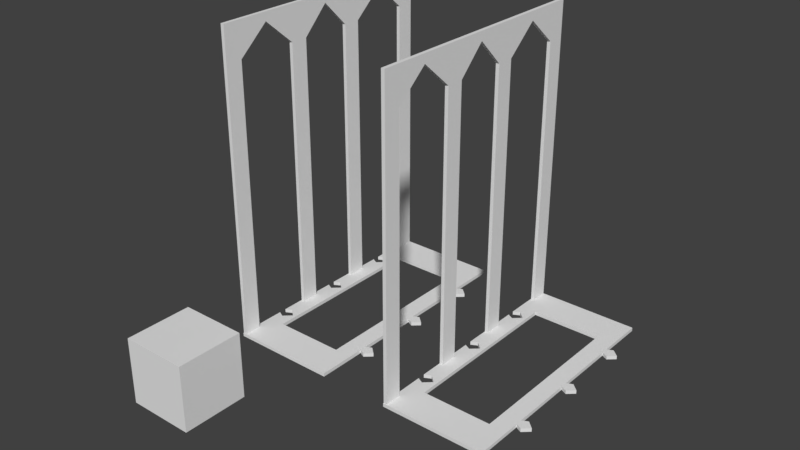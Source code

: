 # Source: design02.blend  (saved by Blender 2.79.0; exported with 4.5.12 LTS)
import bpy
from mathutils import Matrix  # noqa: F401  (used for matrix-valued properties, if any)

bpy.ops.wm.read_factory_settings(use_empty=True)
scene = bpy.context.scene
scene.name = 'Scene'

# ---- collections
col_collection_1 = bpy.data.collections.new('Collection 1'); scene.collection.children.link(col_collection_1)
col_collection_1.hide_render = True
col_collection_1.hide_viewport = True
col_collection_2 = bpy.data.collections.new('Collection 2'); scene.collection.children.link(col_collection_2)

# ---- materials (node trees are filled in below, after node groups)
mat_material = bpy.data.materials.new('Material')
mat_material.alpha_threshold = 0.0
mat_material.use_transparent_shadow = False
mat_material.roughness = 0.5
mat_material.line_color = (0.0, 0.0, 0.0, 1.0)

# ---- material node trees

# ---- world
world_world = bpy.data.worlds.new('World'); scene.world = world_world
world_world.color = (0.05088, 0.05088, 0.05088)
world_world.use_sun_shadow = False
world_world.sun_shadow_jitter_overblur = 0.0
world_world.cycles.sampling_method = 'MANUAL'

# ---- meshes
me_cube_004 = bpy.data.meshes.new('Cube.004')
me_cube_004.from_pydata([(-1.0, -1.0, -1.0), (-1.0, -1.0, 1.0), (-1.0, 1.0, -1.0), (-1.0, 1.0, 1.0), (1.0, -1.0, -1.0), (1.0, -1.0, 1.0), (1.0, 1.0, -1.0), (1.0, 1.0, 1.0)], [], [(0, 1, 3, 2), (2, 3, 7, 6), (6, 7, 5, 4), (4, 5, 1, 0), (2, 6, 4, 0), (7, 3, 1, 5)])
me_cube_004.use_remesh_preserve_volume = False
me_cube_004.use_remesh_preserve_attributes = False
me_cube_004.use_mirror_vertex_groups = False
me_cube_004.update()
me_cube_002 = bpy.data.meshes.new('Cube.002')
me_cube_002.from_pydata([(8.75, 6.99, 4.341e-07), (8.75, 0.01, 4.341e-07), (-1.192e-07, 0.01, 0.0), (3.576e-07, 6.99, 0.0), (8.75, 6.99, 0.1), (8.75, 0.009999, 0.1), (-3.576e-07, 0.01, 0.1), (5.96e-08, 6.99, 0.1), (7.75, 6.99, 4.942e-07), (7.75, 0.01, 4.942e-07), (7.75, 6.99, 0.1), (7.75, 0.01, 0.1), (8.75, 4.25, 4.341e-07), (1.192e-07, 4.25, 0.0), (8.75, 4.25, 0.1), (-1.49e-07, 4.25, 0.1), (7.75, 4.25, 0.1), (7.75, 4.25, 4.942e-07), (2.384e-07, 4.75, 0.0), (-4.47e-08, 4.75, 0.1), (7.75, 4.75, 4.942e-07), (8.75, 4.75, 4.341e-07), (8.75, 4.75, 0.1), (7.75, 4.75, 0.1), (2.98e-07, 6.5, 0.0), (7.451e-09, 6.5, 0.1), (7.75, 6.5, 4.942e-07), (8.75, 6.5, 4.341e-07), (8.75, 6.5, 0.1), (7.75, 6.5, 0.1), (8.75, 0.5, 4.341e-07), (8.75, 0.5, 0.1), (7.75, 0.5, 0.1), (0.0, 0.5, 0.0), (-2.533e-07, 0.5, 0.1), (7.75, 0.5, 4.942e-07), (5.96e-08, 2.25, 0.0), (-2.012e-07, 2.25, 0.1), (7.75, 2.25, 4.942e-07), (8.75, 2.25, 4.341e-07), (8.75, 2.25, 0.1), (7.75, 2.25, 0.1), (8.941e-08, 2.75, 0.0), (-1.751e-07, 2.75, 0.1), (7.75, 2.75, 4.942e-07), (8.75, 2.75, 4.341e-07), (8.75, 2.75, 0.1), (7.75, 2.75, 0.1), (8.75, 1.375, 4.341e-07), (8.75, 1.375, 0.1), (8.5, 1.375, 0.1), (8.5, 1.375, 5.509e-07), (8.5, 3.5, 5.509e-07), (8.75, 3.5, 4.341e-07), (8.75, 3.5, 0.1), (8.5, 3.5, 0.1), (8.75, 5.625, 4.341e-07), (8.75, 5.625, 0.1), (8.5, 5.625, 0.1), (8.5, 5.625, 5.509e-07)], [], [(35, 9, 2, 33), (32, 34, 6, 11), (30, 31, 5, 1), (9, 11, 6, 2), (24, 25, 7, 3), (10, 8, 3, 7), (4, 0, 8, 10), (1, 5, 11, 9), (31, 32, 11, 5), (30, 1, 9, 35), (21, 12, 17, 20), (22, 23, 16, 14), (51, 50, 41, 38), (21, 22, 14, 12), (23, 19, 15, 16), (20, 17, 13, 18), (14, 16, 55, 54), (39, 48, 51, 38), (56, 57, 22, 21), (57, 58, 23, 22), (56, 21, 20, 59), (13, 15, 19, 18), (0, 27, 26, 8), (4, 10, 29, 28), (0, 4, 28, 27), (10, 7, 25, 29), (8, 26, 24, 3), (58, 59, 20, 23), (2, 6, 34, 33), (48, 30, 35, 51), (49, 50, 32, 31), (48, 49, 31, 30), (12, 14, 54, 53), (40, 41, 50, 49), (44, 38, 36, 42), (47, 43, 37, 41), (45, 46, 40, 39), (46, 47, 41, 40), (45, 39, 38, 44), (52, 55, 16, 17), (53, 45, 44, 52), (54, 55, 47, 46), (53, 54, 46, 45), (35, 32, 50, 51), (39, 40, 49, 48), (36, 37, 43, 42), (12, 53, 52, 17), (44, 47, 55, 52), (29, 26, 59, 58), (27, 56, 59, 26), (28, 29, 58, 57), (27, 28, 57, 56), (35, 33, 34, 32), (44, 42, 43, 47), (20, 18, 19, 23), (26, 29, 25, 24), (38, 41, 37, 36), (15, 13, 17, 16)])
me_cube_002.materials.append(mat_material)
me_cube_002.use_remesh_preserve_volume = False
me_cube_002.use_remesh_preserve_attributes = False
me_cube_002.use_mirror_vertex_groups = False
me_cube_002.update()
me_cube_003 = bpy.data.meshes.new('Cube.003')
me_cube_003.from_pydata([(0.0, -0.085, 0.0), (0.0, -0.085, 0.1), (0.0, 0.085, 0.0), (0.0, 0.085, 0.1), (0.19, -0.18, 0.0), (0.19, -0.18, 0.1), (0.19, 0.18, 0.0), (0.19, 0.18, 0.1), (0.39, 0.0, 0.1), (0.39, 0.0, 0.0)], [], [(0, 1, 3, 2), (2, 3, 7, 6), (7, 5, 8), (4, 5, 1, 0), (2, 6, 4, 0), (7, 3, 1, 5), (6, 7, 8, 9), (5, 4, 9, 8), (4, 6, 9)])
me_cube_003.use_remesh_preserve_volume = False
me_cube_003.use_remesh_preserve_attributes = False
me_cube_003.use_mirror_vertex_groups = False
me_cube_003.update()
me_cube_001 = bpy.data.meshes.new('Cube.001')
me_cube_001.from_pydata([(0.0, -0.1, 0.0), (0.0, -0.1, 1.0), (0.0, 0.1, 0.0), (0.0, 0.1, 1.0), (0.19, -0.2, 0.0), (0.19, -0.2, 1.0), (0.19, 0.2, 0.0), (0.19, 0.2, 1.0), (0.41, 0.0, 0.0), (0.41, 0.0, 1.0)], [], [(0, 1, 3, 2), (2, 3, 7, 6), (7, 5, 9), (4, 5, 1, 0), (2, 6, 4, 0), (7, 3, 1, 5), (6, 7, 9, 8), (5, 4, 8, 9), (4, 6, 8)])
me_cube_001.use_remesh_preserve_volume = False
me_cube_001.use_remesh_preserve_attributes = False
me_cube_001.use_mirror_vertex_groups = False
me_cube_001.update()
me_cube = bpy.data.meshes.new('Cube')
me_cube.from_pydata([(3.0, 7.0, 0.0), (3.0, 0.0, 0.0), (-1.192e-07, 1.788e-07, 0.0), (3.576e-07, 7.0, 0.0), (3.0, 7.0, 0.1), (3.0, -5.96e-07, 0.1), (-3.576e-07, 3.576e-07, 0.1), (5.96e-08, 7.0, 0.1), (0.2, 7.0, 0.0), (0.2, 8.941e-08, 0.0), (0.2, 7.0, 0.1), (0.2, -1.192e-07, 0.1), (3.0, 6.0, 0.0), (2.892e-07, 6.0, 0.0), (3.0, 6.0, 0.1), (-3.096e-10, 6.0, 0.1), (0.2, 6.0, 0.1), (0.2, 6.0, 0.0), (3.0, 1.0, 0.0), (3.0, 1.0, 0.1), (0.2, 1.0, 0.1), (-3.685e-08, 1.0, 0.0), (-2.856e-07, 1.0, 0.1), (0.2, 1.0, 0.0), (0.5, 7.0, 0.0), (0.5, 6.743e-08, 0.0), (0.5, 7.0, 0.1), (0.5, -2.364e-07, 0.1), (0.5, 6.0, 0.0), (0.5, 6.0, 0.1), (0.5, 1.0, 0.0), (0.5, 1.0, 0.1), (2.5, 6.0, 0.1), (2.5, 1.0, 0.1), (2.5, 7.0, 0.0), (2.5, 1.3e-08, 0.0), (2.5, 7.0, 0.1), (2.5, -5.267e-07, 0.1), (2.5, 6.0, 0.0), (2.5, 1.0, 0.0)], [], [(23, 9, 2, 21), (20, 22, 6, 11), (18, 19, 5, 1), (9, 11, 6, 2), (13, 15, 7, 3), (10, 8, 3, 7), (26, 24, 8, 10), (25, 27, 11, 9), (31, 20, 11, 27), (30, 25, 9, 23), (24, 28, 17, 8), (26, 10, 16, 29), (21, 22, 15, 13), (0, 4, 14, 12), (10, 7, 15, 16), (8, 17, 13, 3), (2, 6, 22, 21), (28, 30, 23, 17), (29, 16, 20, 31), (12, 14, 19, 18), (16, 15, 22, 20), (17, 23, 21, 13), (39, 30, 31, 33), (36, 26, 29, 32), (34, 38, 28, 24), (39, 35, 25, 30), (33, 31, 27, 37), (35, 37, 27, 25), (36, 34, 24, 26), (4, 0, 34, 36), (1, 5, 37, 35), (19, 33, 37, 5), (18, 1, 35, 39), (0, 12, 38, 34), (4, 36, 32, 14), (12, 18, 39, 38), (14, 32, 33, 19), (39, 33, 32, 38), (38, 32, 29, 28), (29, 31, 30, 28)])
me_cube.materials.append(mat_material)
me_cube.use_remesh_preserve_volume = False
me_cube.use_remesh_preserve_attributes = False
me_cube.use_mirror_vertex_groups = False
me_cube.update()
me_cube_006 = bpy.data.meshes.new('Cube.006')
me_cube_006.from_pydata([(2.99, 5.415, 0.11), (2.99, 5.585, 0.11), (3.18, 5.32, 0.01), (3.18, 5.32, 0.11), (3.18, 5.68, 0.01), (3.18, 5.68, 0.11), (3.38, 5.5, 0.11), (3.38, 5.5, 0.01), (2.99, 3.415, 0.11), (2.99, 3.585, 0.11), (3.18, 3.32, 0.01), (3.18, 3.32, 0.11), (3.18, 3.68, 0.01), (3.18, 3.68, 0.11), (3.38, 3.5, 0.11), (3.38, 3.5, 0.01), (2.99, 1.415, 0.11), (2.99, 1.585, 0.11), (3.18, 1.32, 0.01), (3.18, 1.32, 0.11), (3.18, 1.68, 0.01), (3.18, 1.68, 0.11), (3.38, 1.5, 0.11), (3.38, 1.5, 0.01), (0.11, 6.99, 8.76), (0.11, 0.01, 8.76), (0.01, 6.99, 8.76), (0.01, 0.009999, 8.76), (0.11, 6.99, 7.76), (0.11, 0.01, 7.76), (0.01, 6.99, 7.76), (0.01, 0.01, 7.76), (0.11, 4.25, 8.76), (0.01, 4.25, 8.76), (0.01, 4.25, 7.76), (0.11, 4.25, 7.76), (0.11, 4.75, 7.76), (0.11, 4.75, 8.76), (0.01, 4.75, 8.76), (0.01, 4.75, 7.76), (0.11, 6.5, 7.76), (0.11, 6.5, 8.76), (0.01, 6.5, 8.76), (0.01, 6.5, 7.76), (0.11, 0.5, 8.76), (0.01, 0.5, 8.76), (0.01, 0.5, 7.76), (0.11, 0.5, 7.76), (0.11, 2.25, 7.76), (0.11, 2.25, 8.76), (0.01, 2.25, 8.76), (0.01, 2.25, 7.76), (0.11, 2.75, 7.76), (0.11, 2.75, 8.76), (0.01, 2.75, 8.76), (0.01, 2.75, 7.76), (0.11, 1.375, 8.76), (0.01, 1.375, 8.76), (0.01, 1.375, 8.51), (0.11, 1.375, 8.51), (0.11, 3.5, 8.51), (0.11, 3.5, 8.76), (0.01, 3.5, 8.76), (0.01, 3.5, 8.51), (0.11, 5.625, 8.76), (0.01, 5.625, 8.76), (0.01, 5.625, 8.51), (0.11, 5.625, 8.51), (3.0, 7.0, 0.0), (3.0, 0.0, 0.0), (0.0, 1.788e-07, 0.0), (4.768e-07, 7.0, 0.0), (3.0, 7.0, 0.1), (3.0, -5.96e-07, 0.1), (-4.768e-07, 3.576e-07, 0.1), (0.0, 7.0, 0.1), (0.2, 7.0, 0.0), (0.2, 8.941e-08, 0.0), (0.2, 7.0, 0.1), (0.2, -1.192e-07, 0.1), (3.0, 6.0, 0.0), (4.768e-07, 6.0, 0.0), (3.0, 6.0, 0.1), (0.0, 6.0, 0.1), (0.2, 6.0, 0.1), (0.2, 6.0, 0.0), (3.0, 1.0, 0.0), (3.0, 1.0, 0.1), (0.2, 1.0, 0.1), (0.0, 1.0, 0.0), (-4.768e-07, 1.0, 0.1), (0.2, 1.0, 0.0), (0.5, 7.0, 0.0), (0.5, 6.743e-08, 0.0), (0.5, 7.0, 0.1), (0.5, -2.364e-07, 0.1), (0.5, 6.0, 0.0), (0.5, 6.0, 0.1), (0.5, 1.0, 0.0), (0.5, 1.0, 0.1), (2.5, 6.0, 0.1), (2.5, 1.0, 0.1), (2.5, 7.0, 0.0), (2.5, 1.3e-08, 0.0), (2.5, 7.0, 0.1), (2.5, -5.267e-07, 0.1), (2.5, 6.0, 0.0), (2.5, 1.0, 0.0), (0.01, 4.25, 0.1), (0.11, 4.75, 0.1), (0.01, 6.5, 0.1), (0.01, 6.99, 0.1), (0.11, 6.5, 0.1), (0.11, 0.5, 0.1), (0.11, 2.75, 0.1), (0.11, 0.01, 0.1), (0.11, 4.25, 0.1), (0.01, 4.75, 0.1), (0.01, 2.25, 0.1), (0.11, 2.25, 0.1), (0.11, 6.99, 0.1), (0.01, 0.5, 0.1), (0.01, 0.01, 0.1), (0.01, 2.75, 0.1), (3.0, 1.59, 0.01), (3.0, 1.59, 0.1), (2.99, 1.585, 0.1), (3.0, 1.41, 0.01), (2.99, 1.415, 0.1), (3.0, 1.41, 0.1), (3.0, 3.59, 0.01), (3.0, 3.59, 0.1), (2.99, 3.585, 0.1), (3.0, 3.41, 0.01), (2.99, 3.415, 0.1), (3.0, 3.41, 0.1), (3.0, 5.59, 0.01), (3.0, 5.59, 0.1), (2.99, 5.585, 0.1), (3.0, 5.41, 0.01), (2.99, 5.415, 0.1), (3.0, 5.41, 0.1), (0.4, 1.5, 0.1), (0.4, 1.5, -1.49e-08), (0.2, 1.318, 0.1), (0.18, 1.3, 0.0), (0.2, 1.318, 0.0), (0.1844, 1.304, 0.1), (0.18, 1.3, 0.1), (0.2, 1.682, 0.1), (0.18, 1.7, 0.0), (0.2, 1.682, 0.0), (0.18, 1.7, 0.1), (-4.768e-07, 1.395, 0.1), (0.0, 1.395, 0.0), (0.003144, 1.393, 0.1), (-4.768e-07, 1.605, 0.1), (0.0, 1.605, 0.0), (0.004862, 1.608, 0.1), (0.1644, 1.692, 0.1), (0.4, 3.5, 0.1), (0.4, 3.5, -1.49e-08), (0.2, 3.318, 0.1), (0.18, 3.3, 0.0), (0.2, 3.318, 0.0), (0.18, 3.3, 0.1), (0.2, 3.682, 0.1), (0.18, 3.7, 0.0), (0.2, 3.682, 0.0), (0.18, 3.7, 0.1), (0.0, 3.395, 0.0), (0.0, 3.395, 0.1), (0.0, 3.605, 0.0), (0.0, 3.605, 0.1), (0.4, 5.5, 0.1), (0.4, 5.5, 0.0), (0.2, 5.318, 0.1), (0.18, 5.3, 0.1), (0.18, 5.3, 0.0), (0.2, 5.318, 0.0), (0.2, 5.682, 0.1), (0.18, 5.7, 0.1), (0.18, 5.7, 0.0), (0.2, 5.682, 0.0), (0.1507, 5.315, 0.1), (4.768e-07, 5.395, 0.0), (0.003469, 5.393, 0.1), (0.0, 5.395, 0.1), (4.768e-07, 5.605, 0.0), (0.002249, 5.606, 0.1), (0.0, 5.605, 0.1), (0.1783, 5.699, 0.1)], [], [(5, 3, 6), (2, 3, 0, 140, 141, 139), (5, 1, 0, 3), (4, 5, 6, 7), (3, 2, 7, 6), (2, 4, 7), (13, 11, 14), (10, 11, 8, 134, 135, 133), (13, 9, 8, 11), (12, 13, 14, 15), (11, 10, 15, 14), (10, 12, 15), (21, 19, 22), (18, 19, 16, 128, 129, 127), (21, 17, 16, 19), (20, 21, 22, 23), (19, 18, 23, 22), (18, 20, 23), (47, 29, 115, 113), (46, 121, 122, 31), (44, 45, 27, 25), (29, 31, 122, 115), (30, 28, 120, 111), (26, 24, 28, 30), (25, 27, 31, 29), (45, 46, 31, 27), (44, 25, 29, 47), (37, 32, 35, 36), (38, 39, 34, 33), (59, 58, 51, 48), (37, 38, 33, 32), (39, 117, 108, 34), (36, 35, 116, 109), (33, 34, 63, 62), (49, 56, 59, 48), (64, 65, 38, 37), (65, 66, 39, 38), (64, 37, 36, 67), (24, 41, 40, 28), (26, 30, 43, 42), (24, 26, 42, 41), (30, 111, 110, 43), (28, 40, 112, 120), (66, 67, 36, 39), (56, 44, 47, 59), (57, 58, 46, 45), (56, 57, 45, 44), (32, 33, 62, 61), (50, 51, 58, 57), (52, 48, 119, 114), (55, 123, 118, 51), (53, 54, 50, 49), (54, 55, 51, 50), (53, 49, 48, 52), (60, 63, 34, 35), (61, 53, 52, 60), (62, 63, 55, 54), (61, 62, 54, 53), (47, 46, 58, 59), (49, 50, 57, 56), (32, 61, 60, 35), (52, 55, 63, 60), (43, 40, 67, 66), (41, 64, 67, 40), (42, 43, 66, 65), (41, 42, 65, 64), (47, 113, 121, 46), (52, 114, 123, 55), (36, 109, 117, 39), (40, 43, 110, 112), (48, 51, 118, 119), (91, 77, 70, 89), (88, 90, 74, 122, 121, 113, 115, 79), (86, 87, 73, 69), (77, 79, 74, 70), (81, 83, 75, 71), (78, 76, 71, 75), (94, 92, 76, 78), (93, 95, 79, 77), (99, 88, 79, 95), (98, 93, 77, 91), (92, 96, 85, 76), (94, 78, 84, 97), (89, 90, 153, 154), (68, 72, 82, 80), (78, 120, 112, 110, 83, 84), (76, 85, 81, 71), (70, 74, 90, 89), (96, 98, 91, 146, 143, 151, 164, 161, 168, 179, 175, 183, 85), (97, 84, 180, 174, 176, 166, 160, 162, 149, 142, 144, 88, 99), (80, 82, 137, 136, 139, 141, 131, 130, 133, 135, 125, 124, 127, 129, 87, 86), (84, 191, 181, 180), (85, 183, 182, 188, 81), (107, 98, 99, 101), (104, 94, 97, 100), (102, 106, 96, 92), (107, 103, 93, 98), (101, 99, 95, 105), (103, 105, 95, 93), (104, 102, 92, 94), (72, 68, 102, 104), (69, 73, 105, 103), (87, 101, 105, 73), (86, 69, 103, 107), (68, 80, 106, 102), (72, 104, 100, 82), (80, 86, 107, 106), (82, 100, 101, 87, 129, 128, 126, 125, 135, 134, 132, 131, 141, 140, 138, 137), (107, 101, 100, 106), (106, 100, 97, 96), (97, 99, 98, 96), (88, 147, 148, 155, 90), (83, 189, 191, 84), (83, 110, 111, 120, 78, 75), (79, 115, 122, 74), (108, 116, 35, 34), (124, 125, 126, 17, 21, 20), (126, 128, 16, 17), (127, 124, 20, 18), (130, 131, 132, 9, 13, 12), (132, 134, 8, 9), (133, 130, 12, 10), (136, 137, 138, 1, 5, 4), (138, 140, 0, 1), (139, 136, 4, 2), (142, 143, 146, 145, 148, 147, 144), (144, 147, 88), (155, 153, 90), (150, 152, 159, 158, 156, 157), (158, 159, 114, 119, 118), (143, 142, 149, 152, 150, 151), (148, 145, 154, 153, 155), (157, 156, 171, 170), (154, 145, 146, 91, 89), (160, 161, 164, 163, 165, 162), (162, 165, 171, 156, 158, 118, 123, 114, 159, 152, 149), (167, 169, 173, 172), (161, 160, 166, 169, 167, 168), (172, 173, 187, 185), (165, 163, 170, 171), (170, 163, 164, 151, 150, 157), (174, 175, 179, 178, 177, 176), (176, 177, 184, 109, 116, 108, 186, 187, 173, 169, 166), (190, 189, 83), (182, 181, 191, 189, 190, 188), (188, 190, 83, 81), (175, 174, 180, 181, 182, 183), (184, 186, 108, 117, 109), (177, 178, 185, 187, 186, 184), (185, 178, 179, 168, 167, 172)])
me_cube_006.use_remesh_preserve_volume = False
me_cube_006.use_remesh_preserve_attributes = False
me_cube_006.use_mirror_vertex_groups = False
me_cube_006.update()
me_cube_005 = bpy.data.meshes.new('Cube.005')
me_cube_005.from_pydata([(-1.0, -3.0, -1.0), (-1.0, -3.0, 1.0), (-1.0, -1.0, -1.0), (-1.0, -1.0, 1.0), (1.0, -3.0, -1.0), (1.0, -3.0, 1.0), (1.0, -1.0, -1.0), (1.0, -1.0, 1.0)], [], [(0, 1, 3, 2), (2, 3, 7, 6), (6, 7, 5, 4), (4, 5, 1, 0), (2, 6, 4, 0), (7, 3, 1, 5)])
me_cube_005.use_remesh_preserve_volume = False
me_cube_005.use_remesh_preserve_attributes = False
me_cube_005.use_mirror_vertex_groups = False
me_cube_005.update()

# ---- objects
ob_cube = bpy.data.objects.new('Cube', me_cube_004)
ob_wall = bpy.data.objects.new('wall', me_cube_002)
ob_ext_004 = bpy.data.objects.new('ext.004', me_cube_003)
ob_nap_007 = bpy.data.objects.new('nap.007', me_cube_001)
ob_ext_003 = bpy.data.objects.new('ext.003', me_cube_003)
ob_ext_2 = bpy.data.objects.new('ext_2', me_cube_003)
ob_ext_1 = bpy.data.objects.new('ext_1', me_cube_003)
ob_ext_0 = bpy.data.objects.new('ext_0', me_cube_003)
ob_base_002 = bpy.data.objects.new('base.002', me_cube_002)
ob_nap_006 = bpy.data.objects.new('nap.006', me_cube_001)
ob_nap_005 = bpy.data.objects.new('nap.005', me_cube_001)
ob_nap_004 = bpy.data.objects.new('nap.004', me_cube_001)
ob_nap_2 = bpy.data.objects.new('nap_2', me_cube_001)
ob_nap_1 = bpy.data.objects.new('nap_1', me_cube_001)
ob_nap_0 = bpy.data.objects.new('nap_0', me_cube_001)
ob_nap = bpy.data.objects.new('nap', me_cube_001)
ob_base = bpy.data.objects.new('base', me_cube)
ob_sum_export_x = bpy.data.objects.new('SUM_EXPORT_X', me_cube_006)
ob_sum = bpy.data.objects.new('SUM', me_cube_005)

# ---- transforms, parenting, visibility, modifiers, constraints
ob_cube.location = (0.4974, 2.279, 5.791)
ob_cube.scale = (0.05, 4.25, 5.5)
ob_cube.lineart.crease_threshold = 0.0
ob_wall.location = (0.11, 0.0, 0.01)
ob_wall.rotation_euler = (-0.0, -1.571, 0.0)
ob_wall.lock_rotations_4d = False
ob_wall.empty_display_type = 'ARROWS'
ob_wall.lineart.crease_threshold = 0.0
ob_ext_004.location = (-0.01, 1.5, 0.7)
ob_ext_004.lineart.crease_threshold = 0.0
ob_nap_007.location = (0.0, 9.5, -0.25)
ob_nap_007.lineart.crease_threshold = 0.0
ob_ext_003.location = (3.0, 9.5, 0.0)
ob_ext_003.lineart.crease_threshold = 0.0
ob_ext_2.location = (2.99, 5.5, 0.01)
ob_ext_2.lineart.crease_threshold = 0.0
ob_ext_1.location = (2.99, 3.5, 0.01)
ob_ext_1.lineart.crease_threshold = 0.0
ob_ext_0.location = (2.99, 1.5, 0.01)
ob_ext_0.lineart.crease_threshold = 0.0
ob_base_002.location = (-11.0, 0.0, 0.0)
ob_base_002.lock_rotations_4d = False
ob_base_002.empty_display_type = 'ARROWS'
ob_base_002.lineart.crease_threshold = 0.0
ob_nap_006.location = (5.0, 4.5, -0.25)
ob_nap_006.rotation_euler = (0.0, -0.0, 3.142)
ob_nap_006.lineart.crease_threshold = 0.0
ob_nap_005.location = (5.0, 2.5, -0.25)
ob_nap_005.rotation_euler = (0.0, -0.0, 3.142)
ob_nap_005.lineart.crease_threshold = 0.0
ob_nap_004.location = (5.0, 0.5, -0.25)
ob_nap_004.rotation_euler = (0.0, -0.0, 3.142)
ob_nap_004.lineart.crease_threshold = 0.0
ob_nap_2.location = (-0.01, 5.5, -0.25)
ob_nap_2.lineart.crease_threshold = 0.0
ob_nap_1.location = (-0.01, 3.5, -0.25)
ob_nap_1.lineart.crease_threshold = 0.0
ob_nap_0.location = (-0.01, 1.5, -0.25)
ob_nap_0.lineart.crease_threshold = 0.0
ob_nap.location = (-0.7547, -1.499, -0.5274)
ob_nap.lineart.crease_threshold = 0.0
ob_base.location = (0.0, 0.0, 0.0)
ob_base.lock_rotations_4d = False
ob_base.empty_display_type = 'ARROWS'
ob_base.lineart.crease_threshold = 0.0
ob_sum_export_x.location = (5.0, 0.0, 0.0)
ob_sum_export_x.lineart.crease_threshold = 0.0
ob_sum.location = (0.0, 0.0, 0.0)
ob_sum.lineart.crease_threshold = 0.0
_m = ob_sum.modifiers.new('Boolean', 'BOOLEAN')
_m.object = ob_base
_m.operation = 'UNION'
_m.solver = 'FAST'
_m = ob_sum.modifiers.new('Boolean.001', 'BOOLEAN')
_m.object = ob_wall
_m.operation = 'UNION'
_m.solver = 'FAST'
_m = ob_sum.modifiers.new('Boolean.002', 'BOOLEAN')
_m.object = ob_ext_0
_m.operation = 'UNION'
_m.solver = 'FAST'
_m = ob_sum.modifiers.new('Boolean.006', 'BOOLEAN')
_m.object = ob_ext_1
_m.operation = 'UNION'
_m.solver = 'FAST'
_m = ob_sum.modifiers.new('nap_0', 'BOOLEAN')
_m.object = ob_ext_2
_m.operation = 'UNION'
_m.solver = 'FAST'
_m = ob_sum.modifiers.new('Boolean.005', 'BOOLEAN')
_m.object = ob_nap_0
_m.solver = 'FAST'
_m = ob_sum.modifiers.new('Boolean.003', 'BOOLEAN')
_m.object = ob_nap_1
_m.solver = 'FAST'
_m = ob_sum.modifiers.new('Boolean.004', 'BOOLEAN')
_m.object = ob_nap_2
_m.solver = 'FAST'

# ---- collection membership
col_collection_1.objects.link(ob_cube)
col_collection_1.objects.link(ob_wall)
col_collection_1.objects.link(ob_ext_004)
col_collection_1.objects.link(ob_nap_007)
col_collection_1.objects.link(ob_ext_003)
col_collection_1.objects.link(ob_ext_2)
col_collection_1.objects.link(ob_ext_1)
col_collection_1.objects.link(ob_ext_0)
col_collection_1.objects.link(ob_base_002)
col_collection_1.objects.link(ob_nap_006)
col_collection_1.objects.link(ob_nap_005)
col_collection_1.objects.link(ob_nap_004)
col_collection_1.objects.link(ob_nap_2)
col_collection_1.objects.link(ob_nap_1)
col_collection_1.objects.link(ob_nap_0)
col_collection_1.objects.link(ob_nap)
col_collection_1.objects.link(ob_base)
col_collection_2.objects.link(ob_sum_export_x)
col_collection_2.objects.link(ob_sum)

# ---- scene / render settings (as saved in the file)
scene.frame_start = 1; scene.frame_end = 250; scene.frame_set(1)
scene.render.engine = 'BLENDER_EEVEE_NEXT'
scene.render.resolution_percentage = 50
scene.render.dither_intensity = 0.0
scene.cycles.use_denoising = False
scene.cycles.samples = 128
scene.cycles.sampling_pattern = 'TABULATED_SOBOL'
scene.cycles.use_adaptive_sampling = False
scene.cycles.use_light_tree = False
scene.cycles.blur_glossy = 0.0
scene.cycles.sample_clamp_indirect = 0.0
scene.view_settings.view_transform = 'Standard'
bpy.context.view_layer.update()

# ---- added for rendering (the .blend has no active camera and no usable light): camera, sun
cam_auto = bpy.data.cameras.new('AutoCamera')
cam_auto.lens = 50.0
cam_auto.sensor_width = 36.0
cam_auto.clip_end = 1000.0
ob_auto_camera = bpy.data.objects.new('AutoCamera', cam_auto)
scene.collection.objects.link(ob_auto_camera)
ob_auto_camera.location = (19.6397, -16.9176, 16.4918)
ob_auto_camera.rotation_euler = (1.09748, -7.21219e-08, 0.694738)
scene.camera = ob_auto_camera
light_auto_sun = bpy.data.lights.new('AutoSun', 'SUN')
light_auto_sun.energy = 3.0
light_auto_sun.angle = 0.0523599
ob_auto_sun = bpy.data.objects.new('AutoSun', light_auto_sun)
scene.collection.objects.link(ob_auto_sun)
ob_auto_sun.rotation_euler = (0.872665, 0.174533, 0.523599)
bpy.context.view_layer.update()
